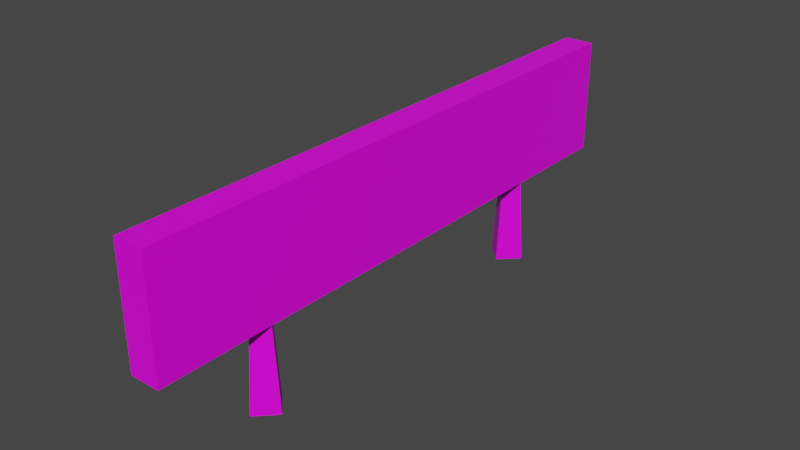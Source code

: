 # Source: Barrier.blend  (saved by Blender 2.80.74; exported with 4.5.12 LTS)
import bpy
from mathutils import Matrix  # noqa: F401  (used for matrix-valued properties, if any)

bpy.ops.wm.read_factory_settings(use_empty=True)
scene = bpy.context.scene
scene.name = 'Scene'

# ---- collections
col_collection = bpy.data.collections.new('Collection'); scene.collection.children.link(col_collection)

# ---- images (referenced by path relative to the original .blend; pixels are not part of the script)
import os
ASSET_DIR = os.environ.get("B2B_ASSET_DIR", "")  # directory of the original .blend (textures are referenced by path, not embedded)
HERE = os.path.dirname(os.path.abspath(__file__))  # packed textures are extracted next to this script under _unpacked/

def load_image(name, relpath, width, height, colorspace="sRGB"):
    """Load a texture the original file referenced (path relative to the .blend, or extracted next to this script)."""
    p = next((c for c in (os.path.join(HERE, relpath), os.path.join(ASSET_DIR, relpath)) if relpath and os.path.exists(c)), "")
    if p:
        img = bpy.data.images.load(p, check_existing=True)
        img.name = name
    else:  # same state as the original file: an image datablock whose file is absent (Cycles renders it pink)
        img = bpy.data.images.new(name, width, height)
        img.source = "FILE"
        img.filepath = "//" + (relpath or name)
    img.colorspace_settings.name = colorspace
    return img
img_16x16palette_png = load_image('16x16palette.png', '16x16palette.png', 1024, 1024, 'sRGB')

# ---- materials (node trees are filled in below, after node groups)
mat_material = bpy.data.materials.new('Material')
mat_material.alpha_threshold = 0.0
mat_material.use_transparent_shadow = False
mat_material.line_color = (0.0, 0.0, 0.0, 1.0)

# ---- material node trees
mat_material.use_nodes = True; mat_material.node_tree.nodes.clear()
_N = mat_material.node_tree.nodes; _L = mat_material.node_tree.links
n0 = _N.new('ShaderNodeOutputMaterial'); n0.name = 'Material Output'; n0.location = (300, 300)
n1 = _N.new('ShaderNodeBsdfPrincipled'); n1.name = 'Principled BSDF'; n1.location = (10, 300)
n1.distribution = 'GGX'
n1.subsurface_method = 'BURLEY'
n1.inputs[2].default_value = 0.4
n1.inputs[3].default_value = 1.45
n1.inputs[27].default_value = (0.0, 0.0, 0.0, 1.0)
n1.inputs[28].default_value = 1.0
n2 = _N.new('ShaderNodeTexImage'); n2.name = 'Image Texture'; n2.location = (-280, 280)
n2.image = img_16x16palette_png
_L.new(n1.outputs[0], n0.inputs[0])
_L.new(n2.outputs[0], n1.inputs[0])
n0.is_active_output = True

# ---- world
world_world = bpy.data.worlds.new('World'); scene.world = world_world
world_world.use_nodes = True; world_world.node_tree.nodes.clear()
_N = world_world.node_tree.nodes; _L = world_world.node_tree.links
n0 = _N.new('ShaderNodeOutputWorld'); n0.name = 'World Output'; n0.location = (300, 300)
n1 = _N.new('ShaderNodeBackground'); n1.name = 'Background'; n1.location = (10, 300)
n1.inputs[0].default_value = (0.05088, 0.05088, 0.05088, 1.0)
_L.new(n1.outputs[0], n0.inputs[0])
n0.is_active_output = True
world_world.color = (0.05088, 0.05088, 0.05088)
world_world.use_sun_shadow = False
world_world.sun_shadow_jitter_overblur = 0.0

# ---- meshes
me_cube = bpy.data.meshes.new('Cube')
me_cube.from_pydata([(-0.1296, 1.5, 0.7405), (0.1296, 0.4999, 0.7405), (0.1296, -2.5, 1.741), (0.1296, -2.5, 0.7405), (0.1296, 1.5, 0.7405), (-0.1296, 0.4999, 0.7405), (-0.1296, -2.5, 1.741), (-0.1296, -2.5, 0.7405), (-8.071e-08, -1.661, 0.0), (-6.808e-08, -1.605, 0.8123), (-0.1611, -1.5, 0.0), (-0.1046, -1.5, 0.8123), (0.1611, -1.5, 0.0), (0.1046, -1.5, 0.8123), (-8.519e-09, -1.339, 0.0), (-2.121e-08, -1.395, 0.8123), (-8.071e-08, 1.339, 0.0), (-6.808e-08, 1.395, 0.8123), (-0.1611, 1.5, 0.0), (-0.1046, 1.5, 0.8123), (0.1611, 1.5, 0.0), (0.1046, 1.5, 0.8123), (-8.519e-09, 1.661, 0.0), (-2.121e-08, 1.605, 0.8123), (-0.1296, -1.5, 0.7405), (-0.1296, -0.5001, 0.7405), (-0.1296, -1.5, 1.741), (0.1296, -0.5001, 1.741), (0.1296, -1.5, 0.7405), (0.1296, -1.5, 1.741), (0.1296, -0.5001, 0.7405), (0.1296, 2.5, 1.741), (0.1296, 2.5, 0.7405), (-0.1296, 2.5, 1.741), (-0.1296, 2.5, 0.7405), (-0.1296, 1.5, 1.741), (0.1296, 1.5, 1.741), (0.1296, 0.5002, 1.741), (-0.1296, 0.4999, 1.741), (-0.1296, -0.5001, 1.741)], [], [(3, 2, 6, 7), (7, 6, 24), (8, 9, 11, 10), (1, 27, 29, 30), (4, 37, 27, 1), (10, 11, 15, 14), (14, 15, 13, 12), (12, 13, 9, 8), (18, 19, 23, 22), (16, 17, 19, 18), (22, 23, 21, 20), (20, 21, 17, 16), (24, 6, 26, 25), (25, 26, 39, 5), (28, 2, 3), (30, 29, 2, 28), (27, 39, 26, 29), (29, 26, 6, 2), (31, 33, 35, 36), (32, 36, 37, 4), (34, 33, 31, 32), (34, 35, 33), (0, 38, 35, 34), (36, 32, 31), (36, 35, 38, 37), (5, 39, 38, 0), (37, 38, 39, 27)])
_uv = me_cube.uv_layers.new(name='UVMap')
_uv.uv.foreach_set('vector', [0.0418, 0.9618, 0.04007, 0.9629, 0.03986, 0.9627, 0.04125, 0.9611, 0.04125, 0.9611, 0.03986, 0.9627, 0.0375, 0.9608, 0.6531, 0.02259, 0.6612, 0.02733, 0.6577, 0.02355, 0.6531, 0.03138, 0.03445, 0.969, 0.03769, 0.9653, 0.03917, 0.9639, 0.03904, 0.9683, 0.9717, 0.02747, 0.9726, 0.02645, 0.973, 0.02607, 0.973, 0.0273, 0.6531, 0.03138, 0.6577, 0.02355, 0.6535, 0.0266, 0.6616, 0.03133, 0.6616, 0.03133, 0.6535, 0.0266, 0.657, 0.03038, 0.6616, 0.02254, 0.6616, 0.02254, 0.657, 0.03038, 0.6612, 0.02733, 0.6531, 0.02259, 0.645, 0.0266, 0.6531, 0.03133, 0.6446, 0.03138, 0.6492, 0.02355, 0.6485, 0.03038, 0.6531, 0.02254, 0.6531, 0.03133, 0.645, 0.0266, 0.6492, 0.02355, 0.6446, 0.03138, 0.6446, 0.02259, 0.6528, 0.02733, 0.6528, 0.02733, 0.6446, 0.02259, 0.6531, 0.02254, 0.6485, 0.03038, 0.9803, 0.02781, 0.9795, 0.02718, 0.9799, 0.02691, 0.9813, 0.02698, 0.03442, 0.9633, 0.03881, 0.9635, 0.03733, 0.9649, 0.03344, 0.9677, 0.0418, 0.9655, 0.04007, 0.9629, 0.0418, 0.9618, 0.9798, 0.02536, 0.9797, 0.02679, 0.9795, 0.02711, 0.9789, 0.02629, 0.03769, 0.9653, 0.03733, 0.9649, 0.03881, 0.9635, 0.03917, 0.9639, 0.9797, 0.02679, 0.9799, 0.02691, 0.9795, 0.02718, 0.9795, 0.02711, 0.9806, 0.0261, 0.9806, 0.02616, 0.9803, 0.02647, 0.9802, 0.02635, 0.03445, 0.969, 0.03769, 0.9653, 0.03917, 0.9639, 0.03904, 0.9683, 0.9816, 0.02557, 0.9806, 0.02616, 0.9806, 0.0261, 0.9813, 0.02516, 0.9816, 0.02557, 0.9803, 0.02647, 0.9806, 0.02616, 0.03442, 0.9633, 0.03881, 0.9635, 0.03733, 0.9649, 0.03344, 0.9677, 0.9802, 0.02635, 0.9813, 0.02516, 0.9806, 0.0261, 0.03769, 0.9653, 0.03733, 0.9649, 0.03881, 0.9635, 0.03917, 0.9639, 0.9717, 0.0259, 0.9729, 0.02597, 0.9725, 0.02635, 0.9714, 0.02712, 0.9726, 0.02645, 0.9725, 0.02635, 0.9729, 0.02597, 0.973, 0.02607])
me_cube.materials.append(mat_material)
me_cube.use_remesh_preserve_volume = False
me_cube.use_remesh_preserve_attributes = False
me_cube.use_mirror_vertex_groups = False
me_cube.update()

# ---- objects
ob_cube = bpy.data.objects.new('Cube', me_cube)

# ---- transforms, parenting, visibility, modifiers, constraints
ob_cube.location = (0.0, 0.0, 0.0)
ob_cube.lock_rotations_4d = False
ob_cube.empty_display_type = 'ARROWS'
ob_cube.lineart.crease_threshold = 0.0

# ---- collection membership
col_collection.objects.link(ob_cube)

# ---- scene / render settings (as saved in the file)
scene.frame_start = 1; scene.frame_end = 250; scene.frame_set(1)
scene.render.engine = 'BLENDER_EEVEE_NEXT'
scene.cycles.use_denoising = False
scene.cycles.samples = 128
scene.cycles.sampling_pattern = 'TABULATED_SOBOL'
scene.cycles.use_adaptive_sampling = False
scene.cycles.use_light_tree = False
scene.view_settings.view_transform = 'Filmic'
bpy.context.view_layer.update()

# ---- added for rendering (the .blend has no active camera and no usable light): camera, sun
cam_auto = bpy.data.cameras.new('AutoCamera')
cam_auto.lens = 50.0
cam_auto.sensor_width = 36.0
cam_auto.clip_end = 1000.0
ob_auto_camera = bpy.data.objects.new('AutoCamera', cam_auto)
scene.collection.objects.link(ob_auto_camera)
ob_auto_camera.location = (4.90776, -5.88924, 4.79648)
ob_auto_camera.rotation_euler = (1.09748, -7.21219e-08, 0.694738)
scene.camera = ob_auto_camera
light_auto_sun = bpy.data.lights.new('AutoSun', 'SUN')
light_auto_sun.energy = 3.0
light_auto_sun.angle = 0.0523599
ob_auto_sun = bpy.data.objects.new('AutoSun', light_auto_sun)
scene.collection.objects.link(ob_auto_sun)
ob_auto_sun.rotation_euler = (0.872665, 0.174533, 0.523599)
bpy.context.view_layer.update()

